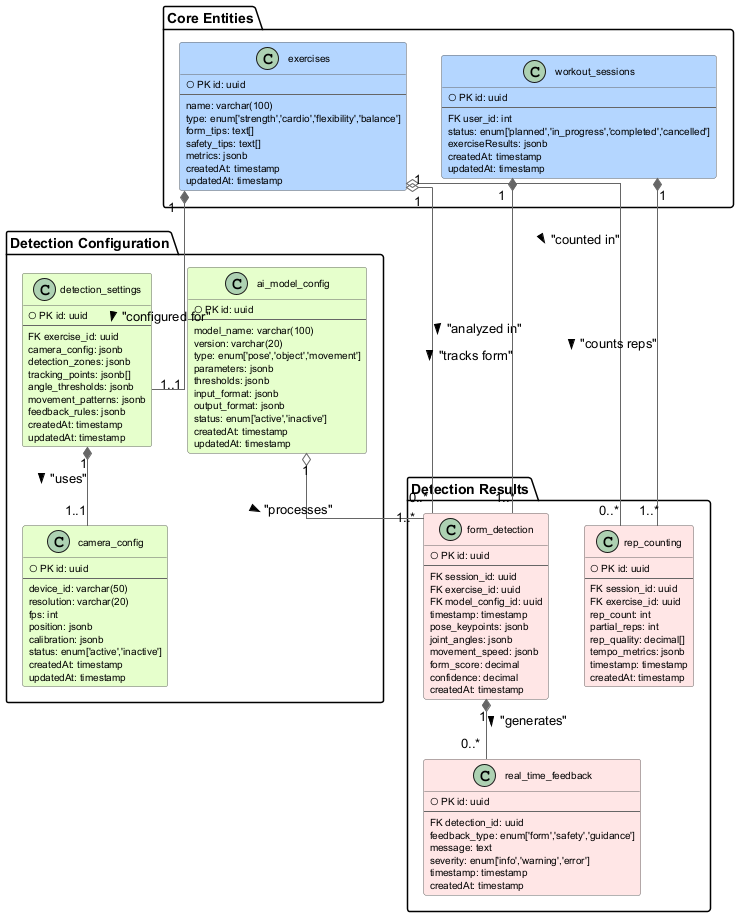

The diagram above was rendered by PlantUML. Its source (embedded in the PNG):
@startuml RealTime_Detection_ERD

' Page settings
skinparam pageMargin 10
skinparam pageExternalColor white
skinparam pageBorderColor white
skinparam page {
    width 900
    height 1400
}

' Styling
hide methods
hide stereotypes
skinparam linetype ortho
skinparam class {
    BackgroundColor<<Core>> #B4D6FF
    BackgroundColor<<Config>> #E6FFCC
    BackgroundColor<<Detection>> #FFE6E6
    BackgroundColor<<Analysis>> #FFE6CC
    BorderColor #666666
    ArrowColor #666666
    FontSize 11
    AttributeFontSize 10
}

' Core Entities
package "Core Entities" {
    class exercises << Core >> {
        ○ PK id: uuid
        --
        name: varchar(100)
        type: enum['strength','cardio','flexibility','balance']
        form_tips: text[]
        safety_tips: text[]
        metrics: jsonb
        createdAt: timestamp
        updatedAt: timestamp
    }

    class workout_sessions << Core >> {
        ○ PK id: uuid
        --
        FK user_id: int
        status: enum['planned','in_progress','completed','cancelled']
        exerciseResults: jsonb
        createdAt: timestamp
        updatedAt: timestamp
    }
}

' Configuration
package "Detection Configuration" {
    class ai_model_config << Config >> {
        ○ PK id: uuid
        --
        model_name: varchar(100)
        version: varchar(20)
        type: enum['pose','object','movement']
        parameters: jsonb
        thresholds: jsonb
        input_format: jsonb
        output_format: jsonb
        status: enum['active','inactive']
        createdAt: timestamp
        updatedAt: timestamp
    }

    class detection_settings << Config >> {
        ○ PK id: uuid
        --
        FK exercise_id: uuid
        camera_config: jsonb
        detection_zones: jsonb
        tracking_points: jsonb[]
        angle_thresholds: jsonb
        movement_patterns: jsonb
        feedback_rules: jsonb
        createdAt: timestamp
        updatedAt: timestamp
    }

    class camera_config << Config >> {
        ○ PK id: uuid
        --
        device_id: varchar(50)
        resolution: varchar(20)
        fps: int
        position: jsonb
        calibration: jsonb
        status: enum['active','inactive']
        createdAt: timestamp
        updatedAt: timestamp
    }
}

' Detection Records
package "Detection Results" {
    class form_detection << Detection >> {
        ○ PK id: uuid
        --
        FK session_id: uuid
        FK exercise_id: uuid
        FK model_config_id: uuid
        timestamp: timestamp
        pose_keypoints: jsonb
        joint_angles: jsonb
        movement_speed: jsonb
        form_score: decimal
        confidence: decimal
        createdAt: timestamp
    }

    class rep_counting << Detection >> {
        ○ PK id: uuid
        --
        FK session_id: uuid
        FK exercise_id: uuid
        rep_count: int
        partial_reps: int
        rep_quality: decimal[]
        tempo_metrics: jsonb
        timestamp: timestamp
        createdAt: timestamp
    }

    class real_time_feedback << Detection >> {
        ○ PK id: uuid
        --
        FK detection_id: uuid
        feedback_type: enum['form','safety','guidance']
        message: text
        severity: enum['info','warning','error']
        timestamp: timestamp
        createdAt: timestamp
    }
}

' Relationships with specific cardinality constraints
exercises "1" *-- "1..1" detection_settings : "configured for" >
exercises "1" o-- "0..*" form_detection : "analyzed in" >
exercises "1" o-- "0..*" rep_counting : "counted in" >

workout_sessions "1" *-- "1..*" form_detection : "tracks form" >
workout_sessions "1" *-- "1..*" rep_counting : "counts reps" >

ai_model_config "1" o-- "1..*" form_detection : "processes" >
detection_settings "1" *-- "1..1" camera_config : "uses" >

form_detection "1" *-- "0..*" real_time_feedback : "generates" >

' Layout hints
exercises -[hidden]d- detection_settings
workout_sessions -[hidden]d- form_detection
ai_model_config -[hidden]d- form_detection

@enduml